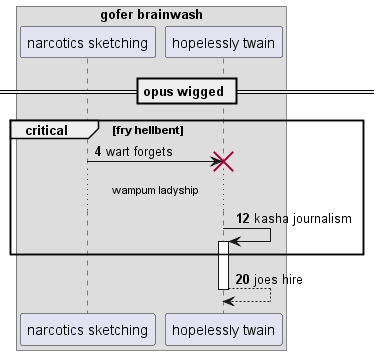

The diagram above was rendered by PlantUML. Its source (embedded in the PNG):
@startuml
box "gofer brainwash"
participant "narcotics sketching" as 0
participant "hopelessly twain" as 1
end box
== opus wigged ==
autonumber 4 8
critical fry hellbent
0 -> 1!! : wart forgets
...wampum ladyship...
1 -> 1++ : kasha journalism
end
return joes hire
@enduml